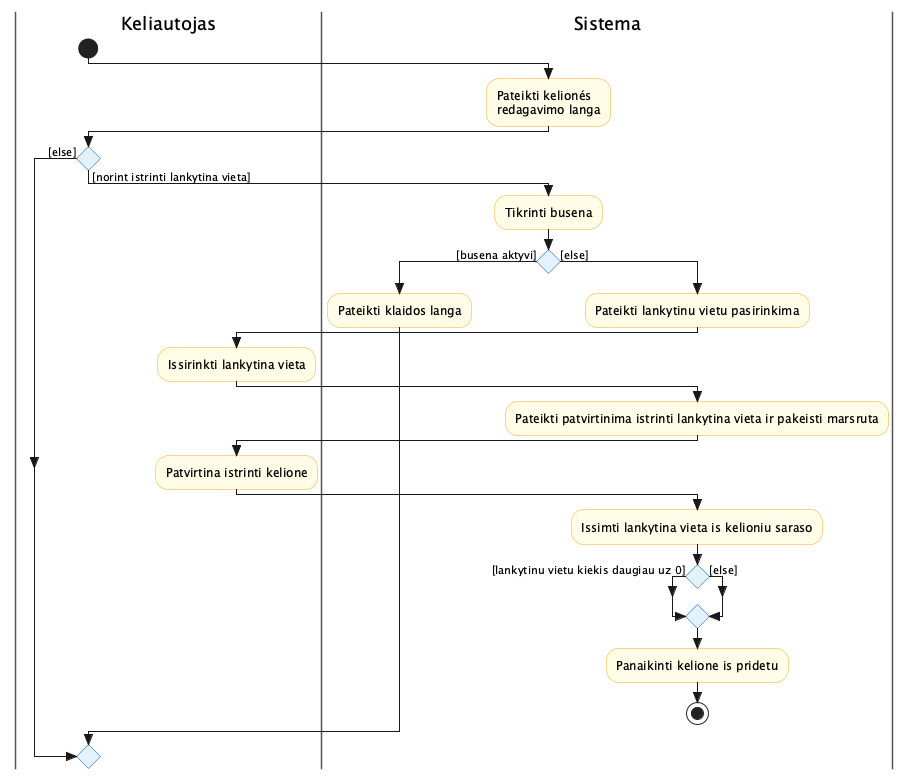

The diagram above was rendered by PlantUML. Its source (embedded in the PNG):
@startuml activity_Redaguoti_kelionę
skinparam style strictuml
skinparam swimlane {
  BorderColor #555
}
skinparam activity {
  BackgroundColor #FFFDE7
  BorderColor #F9A825
  DiamondBackgroundColor #E3F2FD
  DiamondBorderColor #1565C0
}

|Keliautojas|
start
|Sistema|
:Pateikti kelionés
redagavimo langa;
|Keliautojas|
if () then ([norint istrinti lankytina vieta])
|Sistema|
  :Tikrinti busena;
  if () then ([busena aktyvi])
    :Pateikti klaidos langa;
  else ([else])
    :Pateikti lankytinu vietu pasirinkima;
|Keliautojas|
    :Issirinkti lankytina vieta;
|Sistema|
    :Pateikti patvirtinima istrinti lankytina vieta ir pakeisti marsruta;
|Keliautojas|
    :Patvirtina istrinti kelione;
|Sistema|
    :Issimti lankytina vieta is kelioniu saraso;
    if () then ([lankytinu vietu kiekis daugiau uz 0])
    else ([else])
    endif
    :Panaikinti kelione is pridetu;
    stop
  endif
else ([else])
endif

@enduml